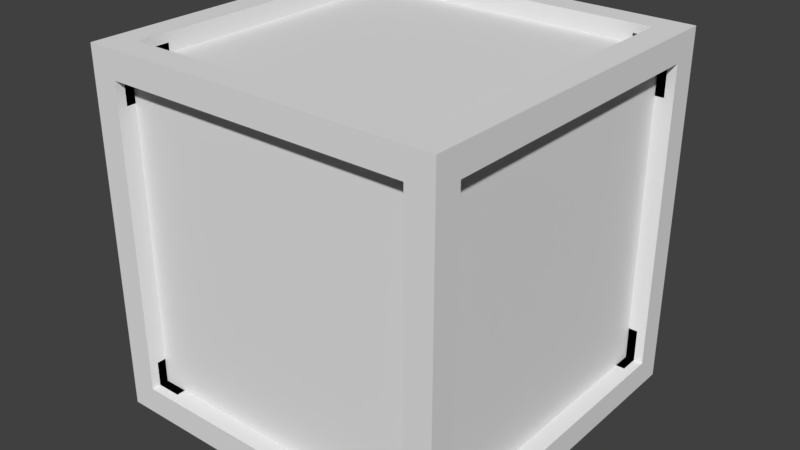 # Source: Crate2.blend  (saved by Blender 2.79.0; exported with 4.5.12 LTS)
import bpy
from mathutils import Matrix  # noqa: F401  (used for matrix-valued properties, if any)

bpy.ops.wm.read_factory_settings(use_empty=True)
scene = bpy.context.scene
scene.name = 'Scene'

# ---- collections
col_collection_1 = bpy.data.collections.new('Collection 1'); scene.collection.children.link(col_collection_1)

# ---- world
world_world = bpy.data.worlds.new('World'); scene.world = world_world
world_world.color = (0.05088, 0.05088, 0.05088)
world_world.use_sun_shadow = False
world_world.sun_shadow_jitter_overblur = 0.0
world_world.cycles.sampling_method = 'MANUAL'

# ---- meshes
me_cube_001 = bpy.data.meshes.new('Cube.001')
me_cube_001.from_pydata([(-0.85, -1.0, -0.85), (-0.85, -0.85, -1.0), (-1.0, -0.85, -0.85), (-1.0, -1.0, -1.0), (-0.7502, -0.85, -1.0), (-0.85, -0.9, -0.85), (-0.9, -0.85, -0.85), (-0.85, -0.85, -0.9), (-1.0, -0.7448, -0.85), (-0.9, -0.7448, -0.85), (-1.0, -0.85, -0.6653), (-0.9, -0.85, -0.6653), (-0.95, -0.85, -0.6653), (-0.95, -0.85, -0.85), (-0.95, -0.7448, -0.85), (-0.85, -0.9, -0.7112), (-0.85, -1.0, -0.7112), (-0.712, -1.0, -0.85), (-0.712, -0.9, -0.85), (-0.712, -0.95, -0.85), (-0.85, -0.95, -0.85), (-0.85, -0.95, -0.7112), (-0.7502, -0.85, -0.9), (-0.85, -0.6761, -1.0), (-0.85, -0.6761, -0.9), (-0.7502, -0.85, -0.95), (-0.85, -0.85, -0.95), (-0.85, -0.6761, -0.95), (0.85, -1.0, -0.85), (0.85, -0.85, -1.0), (1.0, -0.85, -0.85), (1.0, -1.0, -1.0), (0.7502, -0.85, -1.0), (0.0, -1.0, -1.0), (0.0, -0.9, -0.85), (0.0, -1.0, -0.85), (0.85, -0.9, -0.85), (0.0, -0.85, -1.0), (0.9, -0.85, -0.85), (0.85, -0.85, -0.9), (0.0, -0.85, -0.9), (1.0, -0.7448, -0.85), (0.9, -0.7448, -0.85), (1.0, -0.85, -0.6653), (0.9, -0.85, -0.6653), (0.95, -0.85, -0.6653), (0.95, -0.85, -0.85), (0.95, -0.7448, -0.85), (0.85, -0.9, -0.7112), (0.85, -1.0, -0.7112), (0.712, -1.0, -0.85), (0.712, -0.9, -0.85), (0.712, -0.95, -0.85), (0.85, -0.95, -0.85), (0.85, -0.95, -0.7112), (0.7502, -0.85, -0.9), (0.85, -0.6761, -1.0), (0.85, -0.6761, -0.9), (0.7502, -0.85, -0.95), (0.85, -0.85, -0.95), (0.85, -0.6761, -0.95), (0.0, -0.85, -0.9), (-0.85, 1.0, -0.85), (-0.85, 0.85, -1.0), (-1.0, 0.85, -0.85), (-1.0, 1.0, -1.0), (-0.7502, 0.85, -1.0), (-0.85, 0.9, -0.85), (-0.9, 0.85, -0.85), (-0.85, 0.85, -0.9), (-1.0, 0.7448, -0.85), (-0.9, 0.7448, -0.85), (-1.0, 0.85, -0.6653), (-0.9, 0.85, -0.6653), (-0.95, 0.85, -0.6653), (-0.95, 0.85, -0.85), (-0.95, 0.7448, -0.85), (-0.85, 0.9, -0.7112), (-0.85, 1.0, -0.7112), (-0.712, 1.0, -0.85), (-0.712, 0.9, -0.85), (-0.712, 0.95, -0.85), (-0.85, 0.95, -0.85), (-0.85, 0.95, -0.7112), (-0.7502, 0.85, -0.9), (-0.85, 0.6761, -1.0), (-0.85, 0.6761, -0.9), (-0.7502, 0.85, -0.95), (-0.85, 0.85, -0.95), (-0.85, 0.6761, -0.95), (-1.0, 0.0, -0.85), (-0.85, 0.0, -1.0), (-0.9, 0.0, -0.85), (-1.0, 0.0, -1.0), (-0.85, 0.0, -0.9), (0.85, 1.0, -0.85), (0.85, 0.85, -1.0), (1.0, 0.85, -0.85), (1.0, 1.0, -1.0), (0.7502, 0.85, -1.0), (0.0, 1.0, -1.0), (0.0, 0.9, -0.85), (0.0, 1.0, -0.85), (0.85, 0.9, -0.85), (0.0, 0.85, -1.0), (0.9, 0.85, -0.85), (0.85, 0.85, -0.9), (0.0, 0.85, -0.9), (1.0, 0.7448, -0.85), (0.9, 0.7448, -0.85), (1.0, 0.85, -0.6653), (0.9, 0.85, -0.6653), (0.95, 0.85, -0.6653), (0.95, 0.85, -0.85), (0.95, 0.7448, -0.85), (0.85, 0.9, -0.7112), (0.85, 1.0, -0.7112), (0.712, 1.0, -0.85), (0.712, 0.9, -0.85), (0.712, 0.95, -0.85), (0.85, 0.95, -0.85), (0.85, 0.95, -0.7112), (0.7502, 0.85, -0.9), (0.85, 0.6761, -1.0), (0.85, 0.6761, -0.9), (0.7502, 0.85, -0.95), (0.85, 0.85, -0.95), (0.85, 0.6761, -0.95), (1.0, 0.0, -0.85), (0.85, 0.0, -1.0), (0.9, 0.0, -0.85), (1.0, 0.0, -1.0), (0.85, 0.0, -0.9), (0.0, 0.85, -0.9), (-0.85, -1.0, 0.85), (-0.85, -0.85, 1.0), (-1.0, -0.85, 0.85), (-1.0, -1.0, 1.0), (-0.7502, -0.85, 1.0), (-0.85, -0.9, 0.85), (-0.9, -0.85, 0.85), (-0.85, -0.85, 0.9), (-1.0, -0.7448, 0.85), (-0.9, -0.7448, 0.85), (-1.0, -0.85, 0.6653), (-0.9, -0.85, 0.6653), (-0.95, -0.85, 0.6653), (-0.95, -0.85, 0.85), (-0.95, -0.7448, 0.85), (-0.85, -0.9, 0.7112), (-0.85, -1.0, 0.7112), (-0.712, -1.0, 0.85), (-0.712, -0.9, 0.85), (-0.712, -0.95, 0.85), (-0.85, -0.95, 0.85), (-0.85, -0.95, 0.7112), (-0.7502, -0.85, 0.9), (-0.85, -0.6761, 1.0), (-0.85, -0.6761, 0.9), (-0.7502, -0.85, 0.95), (-0.85, -0.85, 0.95), (-0.85, -0.6761, 0.95), (-0.9, -0.85, 0.0), (-0.85, -0.9, 0.0), (-1.0, -1.0, 0.0), (-0.85, -1.0, 0.0), (-1.0, -0.85, 0.0), (-0.85, -0.9, 0.0), (-0.85, -0.9, 0.0), (-0.85, -1.0, 0.0), (0.85, -1.0, 0.85), (0.85, -0.85, 1.0), (1.0, -0.85, 0.85), (1.0, -1.0, 1.0), (0.7502, -0.85, 1.0), (0.0, -1.0, 1.0), (0.0, -0.9, 0.85), (0.0, -1.0, 0.85), (0.85, -0.9, 0.85), (0.0, -0.85, 1.0), (0.9, -0.85, 0.85), (0.85, -0.85, 0.9), (0.0, -0.85, 0.9), (1.0, -0.7448, 0.85), (0.9, -0.7448, 0.85), (1.0, -0.85, 0.6653), (0.9, -0.85, 0.6653), (0.95, -0.85, 0.6653), (0.95, -0.85, 0.85), (0.95, -0.7448, 0.85), (0.85, -0.9, 0.7112), (0.85, -1.0, 0.7112), (0.712, -1.0, 0.85), (0.712, -0.9, 0.85), (0.712, -0.95, 0.85), (0.85, -0.95, 0.85), (0.85, -0.95, 0.7112), (0.7502, -0.85, 0.9), (0.85, -0.6761, 1.0), (0.85, -0.6761, 0.9), (0.7502, -0.85, 0.95), (0.85, -0.85, 0.95), (0.85, -0.6761, 0.95), (0.9, -0.85, 0.0), (0.85, -0.9, 0.0), (1.0, -1.0, 0.0), (0.85, -1.0, 0.0), (1.0, -0.85, 0.0), (0.85, -0.9, 0.0), (0.85, -0.9, 0.0), (0.85, -1.0, 0.0), (0.0, -0.85, 0.9), (-0.85, 1.0, 0.85), (-0.85, 0.85, 1.0), (-1.0, 0.85, 0.85), (-1.0, 1.0, 1.0), (-0.7502, 0.85, 1.0), (-0.85, 0.9, 0.85), (-0.9, 0.85, 0.85), (-0.85, 0.85, 0.9), (-1.0, 0.7448, 0.85), (-0.9, 0.7448, 0.85), (-1.0, 0.85, 0.6653), (-0.9, 0.85, 0.6653), (-0.95, 0.85, 0.6653), (-0.95, 0.85, 0.85), (-0.95, 0.7448, 0.85), (-0.85, 0.9, 0.7112), (-0.85, 1.0, 0.7112), (-0.712, 1.0, 0.85), (-0.712, 0.9, 0.85), (-0.712, 0.95, 0.85), (-0.85, 0.95, 0.85), (-0.85, 0.95, 0.7112), (-0.7502, 0.85, 0.9), (-0.85, 0.6761, 1.0), (-0.85, 0.6761, 0.9), (-0.7502, 0.85, 0.95), (-0.85, 0.85, 0.95), (-0.85, 0.6761, 0.95), (-1.0, 0.0, 0.85), (-0.85, 0.0, 1.0), (-0.9, 0.0, 0.85), (-1.0, 0.0, 1.0), (-0.85, 0.0, 0.9), (-0.9, 0.85, 0.0), (-0.85, 0.9, 0.0), (-1.0, 1.0, 0.0), (-0.85, 1.0, 0.0), (-1.0, 0.85, 0.0), (-0.85, 0.9, 0.0), (-0.85, 0.9, 0.0), (-0.85, 1.0, 0.0), (0.85, 1.0, 0.85), (0.85, 0.85, 1.0), (1.0, 0.85, 0.85), (1.0, 1.0, 1.0), (0.7502, 0.85, 1.0), (0.0, 1.0, 1.0), (0.0, 0.9, 0.85), (0.0, 1.0, 0.85), (0.85, 0.9, 0.85), (0.0, 0.85, 1.0), (0.9, 0.85, 0.85), (0.85, 0.85, 0.9), (0.0, 0.85, 0.9), (1.0, 0.7448, 0.85), (0.9, 0.7448, 0.85), (1.0, 0.85, 0.6653), (0.9, 0.85, 0.6653), (0.95, 0.85, 0.6653), (0.95, 0.85, 0.85), (0.95, 0.7448, 0.85), (0.85, 0.9, 0.7112), (0.85, 1.0, 0.7112), (0.712, 1.0, 0.85), (0.712, 0.9, 0.85), (0.712, 0.95, 0.85), (0.85, 0.95, 0.85), (0.85, 0.95, 0.7112), (0.7502, 0.85, 0.9), (0.85, 0.6761, 1.0), (0.85, 0.6761, 0.9), (0.7502, 0.85, 0.95), (0.85, 0.85, 0.95), (0.85, 0.6761, 0.95), (1.0, 0.0, 0.85), (0.85, 0.0, 1.0), (0.9, 0.0, 0.85), (1.0, 0.0, 1.0), (0.85, 0.0, 0.9), (0.9, 0.85, 0.0), (0.85, 0.9, 0.0), (1.0, 1.0, 0.0), (0.85, 1.0, 0.0), (1.0, 0.85, 0.0), (0.85, 0.9, 0.0), (0.85, 0.9, 0.0), (0.85, 1.0, 0.0), (0.0, 0.85, 0.9)], [], [(0, 5, 15, 16), (91, 94, 24, 23), (165, 164, 3, 0, 16, 169), (37, 33, 3, 1, 4), (1, 3, 93, 91, 23), (90, 93, 3, 2, 8), (2, 6, 9, 8), (0, 3, 33, 35, 17), (35, 34, 18, 17), (2, 3, 164, 166, 10), (166, 162, 11, 10), (24, 27, 26, 7), (1, 7, 22, 4), (9, 92, 90, 8), (11, 12, 13, 6), (11, 6, 2, 10), (6, 13, 14, 9), (15, 168, 165, 169, 16), (18, 5, 0, 17), (18, 19, 20, 5), (5, 20, 21, 15), (22, 40, 37, 4), (24, 7, 1, 23), (7, 26, 25, 22), (28, 49, 48, 36), (129, 56, 57, 132), (206, 210, 49, 28, 31, 205), (37, 32, 29, 31, 33), (29, 56, 129, 131, 31), (128, 41, 30, 31, 131), (30, 41, 42, 38), (28, 50, 35, 33, 31), (35, 50, 51, 34), (30, 43, 207, 205, 31), (207, 43, 44, 203), (57, 39, 59, 60), (29, 32, 55, 39), (42, 41, 128, 130), (44, 38, 46, 45), (44, 43, 30, 38), (38, 42, 47, 46), (48, 49, 210, 206, 209), (51, 50, 28, 36), (51, 36, 53, 52), (36, 48, 54, 53), (55, 32, 37, 40), (57, 56, 29, 39), (39, 55, 58, 59), (62, 78, 77, 67), (91, 85, 86, 94), (248, 252, 78, 62, 65, 247), (104, 66, 63, 65, 100), (63, 85, 91, 93, 65), (90, 70, 64, 65, 93), (64, 70, 71, 68), (62, 79, 102, 100, 65), (102, 79, 80, 101), (64, 72, 249, 247, 65), (249, 72, 73, 245), (86, 69, 88, 89), (63, 66, 84, 69), (71, 70, 90, 92), (73, 68, 75, 74), (73, 72, 64, 68), (68, 71, 76, 75), (77, 78, 252, 248, 251), (80, 79, 62, 67), (80, 67, 82, 81), (67, 77, 83, 82), (84, 66, 104, 107), (86, 85, 63, 69), (69, 84, 87, 88), (95, 103, 115, 116), (129, 132, 124, 123), (294, 293, 98, 95, 116, 298), (104, 100, 98, 96, 99), (96, 98, 131, 129, 123), (128, 131, 98, 97, 108), (97, 105, 109, 108), (95, 98, 100, 102, 117), (102, 101, 118, 117), (97, 98, 293, 295, 110), (295, 291, 111, 110), (124, 127, 126, 106), (96, 106, 122, 99), (109, 130, 128, 108), (111, 112, 113, 105), (111, 105, 97, 110), (105, 113, 114, 109), (115, 297, 294, 298, 116), (118, 103, 95, 117), (118, 119, 120, 103), (103, 120, 121, 115), (122, 107, 104, 99), (124, 106, 96, 123), (106, 126, 125, 122), (203, 44, 38, 42, 130, 109, 105, 111, 291, 269, 263, 267, 288, 184, 180, 186), (134, 150, 149, 139), (241, 157, 158, 244), (165, 169, 150, 134, 137, 164), (179, 138, 135, 137, 175), (135, 157, 241, 243, 137), (240, 142, 136, 137, 243), (136, 142, 143, 140), (134, 151, 177, 175, 137), (177, 151, 152, 176), (136, 144, 166, 164, 137), (166, 144, 145, 162), (158, 141, 160, 161), (135, 138, 156, 141), (143, 142, 240, 242), (145, 140, 147, 146), (145, 144, 136, 140), (140, 143, 148, 147), (149, 150, 169, 165, 168), (152, 151, 134, 139), (152, 139, 154, 153), (139, 149, 155, 154), (156, 138, 179, 182), (158, 157, 135, 141), (141, 156, 159, 160), (165, 163, 168), (170, 178, 190, 191), (287, 290, 199, 198), (206, 205, 173, 170, 191, 210), (179, 175, 173, 171, 174), (171, 173, 289, 287, 198), (286, 289, 173, 172, 183), (172, 180, 184, 183), (170, 173, 175, 177, 192), (177, 176, 193, 192), (172, 173, 205, 207, 185), (207, 203, 186, 185), (199, 202, 201, 181), (171, 181, 197, 174), (184, 288, 286, 183), (186, 187, 188, 180), (186, 180, 172, 185), (180, 188, 189, 184), (190, 209, 206, 210, 191), (193, 178, 170, 192), (193, 194, 195, 178), (178, 195, 196, 190), (197, 182, 179, 174), (199, 181, 171, 198), (181, 201, 200, 197), (206, 209, 204), (92, 9, 6, 11, 162, 145, 140, 143, 242, 221, 218, 223, 245, 73, 68, 71), (212, 217, 227, 228), (241, 244, 236, 235), (248, 247, 215, 212, 228, 252), (262, 258, 215, 213, 216), (213, 215, 243, 241, 235), (240, 243, 215, 214, 220), (214, 218, 221, 220), (212, 215, 258, 260, 229), (260, 259, 230, 229), (214, 215, 247, 249, 222), (249, 245, 223, 222), (236, 239, 238, 219), (213, 219, 234, 216), (221, 242, 240, 220), (223, 224, 225, 218), (223, 218, 214, 222), (218, 225, 226, 221), (227, 251, 248, 252, 228), (230, 217, 212, 229), (230, 231, 232, 217), (217, 232, 233, 227), (234, 265, 262, 216), (236, 219, 213, 235), (219, 238, 237, 234), (248, 251, 246), (7, 24, 94, 86, 69, 133, 106, 124, 132, 57, 39, 61), (253, 274, 273, 261), (287, 281, 282, 290), (294, 298, 274, 253, 256, 293), (262, 257, 254, 256, 258), (254, 281, 287, 289, 256), (286, 266, 255, 256, 289), (255, 266, 267, 263), (253, 275, 260, 258, 256), (260, 275, 276, 259), (255, 268, 295, 293, 256), (295, 268, 269, 291), (282, 264, 284, 285), (254, 257, 280, 264), (267, 266, 286, 288), (269, 263, 271, 270), (269, 268, 255, 263), (263, 267, 272, 271), (273, 274, 298, 294, 297), (276, 275, 253, 261), (276, 261, 278, 277), (261, 273, 279, 278), (280, 257, 262, 265), (282, 281, 254, 264), (264, 280, 283, 284), (294, 292, 297), (141, 211, 181, 199, 290, 282, 264, 299, 219, 236, 244, 158), (80, 67, 250, 217, 230, 259, 276, 261, 296, 103, 118, 101), (18, 34, 51, 36, 208, 178, 193, 176, 152, 139, 167, 5)])
_uv = me_cube_001.uv_layers.new(name='UVMap')
_uv.uv.foreach_set('vector', [0.2874, 0.8019, 0.2904, 0.8019, 0.2904, 0.8061, 0.2874, 0.8061, 0.3178, 0.7973, 0.3178, 0.8004, 0.2972, 0.8004, 0.2972, 0.7973, 0.292, 0.8277, 0.2874, 0.8277, 0.2874, 0.7973, 0.292, 0.8019, 0.292, 0.8061, 0.292, 0.8277, 0.3178, 0.7867, 0.3178, 0.7821, 0.2874, 0.7821, 0.292, 0.7867, 0.295, 0.7867, 0.292, 0.7867, 0.2874, 0.7821, 0.2874, 0.8125, 0.292, 0.8125, 0.292, 0.792, 0.3178, 0.8019, 0.3178, 0.7973, 0.2874, 0.7973, 0.292, 0.8019, 0.2952, 0.8019, 0.2874, 0.7867, 0.2904, 0.7867, 0.2904, 0.7899, 0.2874, 0.7899, 0.292, 0.8019, 0.2874, 0.7973, 0.3178, 0.7973, 0.3178, 0.8019, 0.2962, 0.8019, 0.3178, 0.7821, 0.3178, 0.7852, 0.2962, 0.7852, 0.2962, 0.7821, 0.292, 0.8019, 0.2874, 0.7973, 0.2874, 0.8277, 0.292, 0.8277, 0.292, 0.8075, 0.2874, 0.8277, 0.2904, 0.8277, 0.2904, 0.8075, 0.2874, 0.8075, 0.2972, 0.8004, 0.2972, 0.7989, 0.292, 0.7989, 0.292, 0.8004, 0.292, 0.7973, 0.292, 0.8004, 0.295, 0.8004, 0.295, 0.7973, 0.2904, 0.7899, 0.2904, 0.8125, 0.2874, 0.8125, 0.2874, 0.7899, 0.2904, 0.8075, 0.2889, 0.8075, 0.2889, 0.8019, 0.2904, 0.8019, 0.2904, 0.8075, 0.2904, 0.8019, 0.2874, 0.8019, 0.2874, 0.8075, 0.2904, 0.7867, 0.2889, 0.7867, 0.2889, 0.7899, 0.2904, 0.7899, 0.2904, 0.8061, 0.2904, 0.8277, 0.2874, 0.8277, 0.2874, 0.8277, 0.2874, 0.8061, 0.2962, 0.7852, 0.292, 0.7852, 0.292, 0.7821, 0.2962, 0.7821, 0.2962, 0.7852, 0.2962, 0.7837, 0.292, 0.7837, 0.292, 0.7852, 0.2904, 0.8019, 0.2889, 0.8019, 0.2889, 0.8061, 0.2904, 0.8061, 0.295, 0.8004, 0.3178, 0.8004, 0.3178, 0.7973, 0.295, 0.7973, 0.2972, 0.8004, 0.292, 0.8004, 0.292, 0.7973, 0.2972, 0.7973, 0.292, 0.8004, 0.292, 0.7989, 0.295, 0.7989, 0.295, 0.8004, 0.2874, 0.8019, 0.2874, 0.8061, 0.2904, 0.8061, 0.2904, 0.8019, 0.3178, 0.7973, 0.2972, 0.7973, 0.2972, 0.8004, 0.3178, 0.8004, 0.3436, 0.8277, 0.3436, 0.8277, 0.3436, 0.8061, 0.3436, 0.8019, 0.3482, 0.7973, 0.3482, 0.8277, 0.3178, 0.7867, 0.3406, 0.7867, 0.3436, 0.7867, 0.3482, 0.7821, 0.3178, 0.7821, 0.3436, 0.7867, 0.3436, 0.792, 0.3436, 0.8125, 0.3482, 0.8125, 0.3482, 0.7821, 0.3178, 0.8019, 0.2952, 0.8019, 0.292, 0.8019, 0.2874, 0.7973, 0.3178, 0.7973, 0.2874, 0.7867, 0.2874, 0.7899, 0.2844, 0.7899, 0.2844, 0.7867, 0.3436, 0.8019, 0.3394, 0.8019, 0.3178, 0.8019, 0.3178, 0.7973, 0.3482, 0.7973, 0.3178, 0.7821, 0.3394, 0.7821, 0.3394, 0.7852, 0.3178, 0.7852, 0.292, 0.8019, 0.292, 0.8075, 0.292, 0.8277, 0.2874, 0.8277, 0.2874, 0.7973, 0.2874, 0.8277, 0.2874, 0.8075, 0.2844, 0.8075, 0.2844, 0.8277, 0.2972, 0.8004, 0.292, 0.8004, 0.292, 0.7989, 0.2972, 0.7989, 0.3436, 0.7973, 0.3406, 0.7973, 0.3406, 0.8004, 0.3436, 0.8004, 0.3451, 0.7899, 0.3482, 0.7899, 0.3482, 0.8125, 0.3451, 0.8125, 0.3451, 0.8075, 0.3451, 0.8019, 0.3466, 0.8019, 0.3466, 0.8075, 0.3451, 0.8075, 0.3482, 0.8075, 0.3482, 0.8019, 0.3451, 0.8019, 0.3451, 0.7867, 0.3451, 0.7899, 0.3466, 0.7899, 0.3466, 0.7867, 0.2904, 0.8061, 0.2874, 0.8061, 0.2874, 0.8277, 0.2874, 0.8277, 0.2904, 0.8277, 0.3394, 0.7852, 0.3394, 0.7821, 0.3436, 0.7821, 0.3436, 0.7852, 0.3394, 0.7852, 0.3436, 0.7852, 0.3436, 0.7837, 0.3394, 0.7837, 0.2904, 0.8019, 0.2904, 0.8061, 0.2889, 0.8061, 0.2889, 0.8019, 0.3406, 0.8004, 0.3406, 0.7973, 0.3178, 0.7973, 0.3178, 0.8004, 0.2972, 0.8004, 0.2972, 0.7973, 0.292, 0.7973, 0.292, 0.8004, 0.3436, 0.8004, 0.3406, 0.8004, 0.3406, 0.7989, 0.3436, 0.7989, 0.2874, 0.8019, 0.2874, 0.8061, 0.2844, 0.8061, 0.2844, 0.8019, 0.3178, 0.7973, 0.3383, 0.7973, 0.3383, 0.8004, 0.3178, 0.8004, 0.292, 0.8277, 0.292, 0.8277, 0.292, 0.8061, 0.292, 0.8019, 0.2874, 0.7973, 0.2874, 0.8277, 0.3178, 0.8383, 0.295, 0.8383, 0.292, 0.8383, 0.2874, 0.8429, 0.3178, 0.8429, 0.292, 0.8383, 0.292, 0.8331, 0.292, 0.8125, 0.2874, 0.8125, 0.2874, 0.8429, 0.3178, 0.8019, 0.3404, 0.8019, 0.3436, 0.8019, 0.3482, 0.7973, 0.3178, 0.7973, 0.2874, 0.8383, 0.2874, 0.8351, 0.2904, 0.8351, 0.2904, 0.8383, 0.292, 0.8019, 0.2962, 0.8019, 0.3178, 0.8019, 0.3178, 0.7973, 0.2874, 0.7973, 0.3178, 0.7821, 0.2962, 0.7821, 0.2962, 0.7791, 0.3178, 0.7791, 0.3436, 0.8019, 0.3436, 0.8075, 0.3436, 0.8277, 0.3482, 0.8277, 0.3482, 0.7973, 0.2874, 0.8277, 0.2874, 0.8075, 0.2904, 0.8075, 0.2904, 0.8277, 0.3383, 0.8004, 0.3436, 0.8004, 0.3436, 0.7989, 0.3383, 0.7989, 0.292, 0.7973, 0.295, 0.7973, 0.295, 0.8004, 0.292, 0.8004, 0.2904, 0.8351, 0.2874, 0.8351, 0.2874, 0.8125, 0.2904, 0.8125, 0.2904, 0.8075, 0.2904, 0.8019, 0.2889, 0.8019, 0.2889, 0.8075, 0.2904, 0.8075, 0.2874, 0.8075, 0.2874, 0.8019, 0.2904, 0.8019, 0.2904, 0.8383, 0.2904, 0.8351, 0.2889, 0.8351, 0.2889, 0.8383, 0.3451, 0.8061, 0.3482, 0.8061, 0.3482, 0.8277, 0.3482, 0.8277, 0.3451, 0.8277, 0.2962, 0.8399, 0.2962, 0.8429, 0.292, 0.8429, 0.292, 0.8399, 0.2962, 0.8399, 0.292, 0.8399, 0.292, 0.8414, 0.2962, 0.8414, 0.3451, 0.8019, 0.3451, 0.8061, 0.3466, 0.8061, 0.3466, 0.8019, 0.295, 0.8004, 0.295, 0.7973, 0.3178, 0.7973, 0.3178, 0.8004, 0.3383, 0.8004, 0.3383, 0.7973, 0.3436, 0.7973, 0.3436, 0.8004, 0.292, 0.8004, 0.295, 0.8004, 0.295, 0.7989, 0.292, 0.7989, 0.2874, 0.8019, 0.2844, 0.8019, 0.2844, 0.8061, 0.2874, 0.8061, 0.3178, 0.7973, 0.3178, 0.8004, 0.3383, 0.8004, 0.3383, 0.7973, 0.3436, 0.8277, 0.3482, 0.8277, 0.3482, 0.7973, 0.3436, 0.8019, 0.3436, 0.8061, 0.3436, 0.8277, 0.3178, 0.8383, 0.3178, 0.8429, 0.3482, 0.8429, 0.3436, 0.8383, 0.3406, 0.8383, 0.3436, 0.8383, 0.3482, 0.8429, 0.3482, 0.8125, 0.3436, 0.8125, 0.3436, 0.8331, 0.3178, 0.8019, 0.3178, 0.7973, 0.3482, 0.7973, 0.3436, 0.8019, 0.3404, 0.8019, 0.2874, 0.8383, 0.2844, 0.8383, 0.2844, 0.8351, 0.2874, 0.8351, 0.3436, 0.8019, 0.3482, 0.7973, 0.3178, 0.7973, 0.3178, 0.8019, 0.3394, 0.8019, 0.3178, 0.7821, 0.3178, 0.7791, 0.3394, 0.7791, 0.3394, 0.7821, 0.3436, 0.8019, 0.3482, 0.7973, 0.3482, 0.8277, 0.3436, 0.8277, 0.3436, 0.8075, 0.2874, 0.8277, 0.2844, 0.8277, 0.2844, 0.8075, 0.2874, 0.8075, 0.3383, 0.8004, 0.3383, 0.7989, 0.3436, 0.7989, 0.3436, 0.8004, 0.3436, 0.7973, 0.3436, 0.8004, 0.3406, 0.8004, 0.3406, 0.7973, 0.3451, 0.8351, 0.3451, 0.8125, 0.3482, 0.8125, 0.3482, 0.8351, 0.3451, 0.8075, 0.3466, 0.8075, 0.3466, 0.8019, 0.3451, 0.8019, 0.3451, 0.8075, 0.3451, 0.8019, 0.3482, 0.8019, 0.3482, 0.8075, 0.3451, 0.8383, 0.3466, 0.8383, 0.3466, 0.8351, 0.3451, 0.8351, 0.3451, 0.8061, 0.3451, 0.8277, 0.3482, 0.8277, 0.3482, 0.8277, 0.3482, 0.8061, 0.3394, 0.8399, 0.3436, 0.8399, 0.3436, 0.8429, 0.3394, 0.8429, 0.3394, 0.8399, 0.3394, 0.8414, 0.3436, 0.8414, 0.3436, 0.8399, 0.3451, 0.8019, 0.3466, 0.8019, 0.3466, 0.8061, 0.3451, 0.8061, 0.3406, 0.8004, 0.3178, 0.8004, 0.3178, 0.7973, 0.3406, 0.7973, 0.3383, 0.8004, 0.3436, 0.8004, 0.3436, 0.7973, 0.3383, 0.7973, 0.3436, 0.8004, 0.3436, 0.7989, 0.3406, 0.7989, 0.3406, 0.8004, 0.3981, 0.8156, 0.3981, 0.7902, 0.3981, 0.7832, 0.4021, 0.7832, 0.4306, 0.7832, 0.459, 0.7832, 0.463, 0.7832, 0.463, 0.7902, 0.463, 0.8156, 0.463, 0.841, 0.463, 0.848, 0.459, 0.848, 0.4306, 0.848, 0.4021, 0.848, 0.3981, 0.848, 0.3981, 0.841, 0.2874, 0.7928, 0.2874, 0.7886, 0.2904, 0.7886, 0.2904, 0.7928, 0.3178, 0.7973, 0.2972, 0.7973, 0.2972, 0.7943, 0.3178, 0.7943, 0.292, 0.8277, 0.292, 0.8277, 0.292, 0.8493, 0.292, 0.8535, 0.2874, 0.8581, 0.2874, 0.8277, 0.3178, 0.7867, 0.295, 0.7867, 0.292, 0.7867, 0.2874, 0.7821, 0.3178, 0.7821, 0.292, 0.7867, 0.292, 0.792, 0.292, 0.8125, 0.2874, 0.8125, 0.2874, 0.7821, 0.3178, 0.7928, 0.2952, 0.7928, 0.292, 0.7928, 0.2874, 0.7973, 0.3178, 0.7973, 0.2874, 0.7867, 0.2874, 0.7899, 0.2904, 0.7899, 0.2904, 0.7867, 0.292, 0.7928, 0.2962, 0.7928, 0.3178, 0.7928, 0.3178, 0.7973, 0.2874, 0.7973, 0.3178, 0.7821, 0.2962, 0.7821, 0.2962, 0.7852, 0.3178, 0.7852, 0.292, 0.7928, 0.292, 0.7872, 0.292, 0.767, 0.2874, 0.767, 0.2874, 0.7973, 0.2874, 0.8277, 0.2874, 0.8479, 0.2904, 0.8479, 0.2904, 0.8277, 0.2972, 0.7943, 0.292, 0.7943, 0.292, 0.7958, 0.2972, 0.7958, 0.292, 0.7973, 0.295, 0.7973, 0.295, 0.7943, 0.292, 0.7943, 0.2904, 0.7899, 0.2874, 0.7899, 0.2874, 0.8125, 0.2904, 0.8125, 0.2904, 0.7872, 0.2904, 0.7928, 0.2889, 0.7928, 0.2889, 0.7872, 0.2904, 0.7872, 0.2874, 0.7872, 0.2874, 0.7928, 0.2904, 0.7928, 0.2904, 0.7867, 0.2904, 0.7899, 0.2889, 0.7899, 0.2889, 0.7867, 0.2904, 0.7886, 0.2874, 0.7886, 0.2874, 0.767, 0.2874, 0.767, 0.2904, 0.767, 0.2962, 0.7852, 0.2962, 0.7821, 0.292, 0.7821, 0.292, 0.7852, 0.2962, 0.7852, 0.292, 0.7852, 0.292, 0.7837, 0.2962, 0.7837, 0.2904, 0.7928, 0.2904, 0.7886, 0.2889, 0.7886, 0.2889, 0.7928, 0.295, 0.7943, 0.295, 0.7973, 0.3178, 0.7973, 0.3178, 0.7943, 0.2972, 0.7943, 0.2972, 0.7973, 0.292, 0.7973, 0.292, 0.7943, 0.292, 0.7943, 0.295, 0.7943, 0.295, 0.7958, 0.292, 0.7958, 0.292, 0.7821, 0.292, 0.7852, 0.292, 0.7852, 0.2874, 0.7928, 0.2904, 0.7928, 0.2904, 0.7886, 0.2874, 0.7886, 0.3178, 0.7973, 0.3178, 0.7943, 0.2972, 0.7943, 0.2972, 0.7973, 0.3436, 0.8277, 0.3482, 0.8277, 0.3482, 0.8581, 0.3436, 0.8535, 0.3436, 0.8493, 0.3436, 0.8277, 0.3178, 0.7867, 0.3178, 0.7821, 0.3482, 0.7821, 0.3436, 0.7867, 0.3406, 0.7867, 0.3436, 0.7867, 0.3482, 0.7821, 0.3482, 0.8125, 0.3436, 0.8125, 0.3436, 0.792, 0.3178, 0.7928, 0.3178, 0.7973, 0.2874, 0.7973, 0.292, 0.7928, 0.2952, 0.7928, 0.2874, 0.7867, 0.2844, 0.7867, 0.2844, 0.7899, 0.2874, 0.7899, 0.3436, 0.7928, 0.3482, 0.7973, 0.3178, 0.7973, 0.3178, 0.7928, 0.3394, 0.7928, 0.3178, 0.7821, 0.3178, 0.7852, 0.3394, 0.7852, 0.3394, 0.7821, 0.292, 0.7928, 0.2874, 0.7973, 0.2874, 0.767, 0.292, 0.767, 0.292, 0.7872, 0.2874, 0.8277, 0.2844, 0.8277, 0.2844, 0.8479, 0.2874, 0.8479, 0.2972, 0.7943, 0.2972, 0.7958, 0.292, 0.7958, 0.292, 0.7943, 0.3436, 0.7973, 0.3436, 0.7943, 0.3406, 0.7943, 0.3406, 0.7973, 0.3451, 0.7899, 0.3451, 0.8125, 0.3482, 0.8125, 0.3482, 0.7899, 0.3451, 0.7872, 0.3466, 0.7872, 0.3466, 0.7928, 0.3451, 0.7928, 0.3451, 0.7872, 0.3451, 0.7928, 0.3482, 0.7928, 0.3482, 0.7872, 0.3451, 0.7867, 0.3466, 0.7867, 0.3466, 0.7899, 0.3451, 0.7899, 0.2904, 0.7886, 0.2904, 0.767, 0.2874, 0.767, 0.2874, 0.767, 0.2874, 0.7886, 0.3394, 0.7852, 0.3436, 0.7852, 0.3436, 0.7821, 0.3394, 0.7821, 0.3394, 0.7852, 0.3394, 0.7837, 0.3436, 0.7837, 0.3436, 0.7852, 0.2904, 0.7928, 0.2889, 0.7928, 0.2889, 0.7886, 0.2904, 0.7886, 0.3406, 0.7943, 0.3178, 0.7943, 0.3178, 0.7973, 0.3406, 0.7973, 0.2972, 0.7943, 0.292, 0.7943, 0.292, 0.7973, 0.2972, 0.7973, 0.3436, 0.7943, 0.3436, 0.7958, 0.3406, 0.7958, 0.3406, 0.7943, 0.3436, 0.7821, 0.3436, 0.7852, 0.3436, 0.7852, 0.4306, 0.7832, 0.4021, 0.7832, 0.3981, 0.7832, 0.3981, 0.7902, 0.3981, 0.8156, 0.3981, 0.841, 0.3981, 0.848, 0.4021, 0.848, 0.4306, 0.848, 0.459, 0.848, 0.463, 0.848, 0.463, 0.841, 0.463, 0.8156, 0.463, 0.7902, 0.463, 0.7832, 0.459, 0.7832, 0.2874, 0.7928, 0.2844, 0.7928, 0.2844, 0.7886, 0.2874, 0.7886, 0.3178, 0.7973, 0.3178, 0.7943, 0.3383, 0.7943, 0.3383, 0.7973, 0.292, 0.8277, 0.2874, 0.8277, 0.2874, 0.8581, 0.292, 0.8535, 0.292, 0.8493, 0.292, 0.8277, 0.3178, 0.8383, 0.3178, 0.8429, 0.2874, 0.8429, 0.292, 0.8383, 0.295, 0.8383, 0.292, 0.8383, 0.2874, 0.8429, 0.2874, 0.8125, 0.292, 0.8125, 0.292, 0.8331, 0.3178, 0.7928, 0.3178, 0.7973, 0.3482, 0.7973, 0.3436, 0.7928, 0.3404, 0.7928, 0.2874, 0.8383, 0.2904, 0.8383, 0.2904, 0.8351, 0.2874, 0.8351, 0.292, 0.7928, 0.2874, 0.7973, 0.3178, 0.7973, 0.3178, 0.7928, 0.2962, 0.7928, 0.3178, 0.7821, 0.3178, 0.7791, 0.2962, 0.7791, 0.2962, 0.7821, 0.3436, 0.7928, 0.3482, 0.7973, 0.3482, 0.767, 0.3436, 0.767, 0.3436, 0.7872, 0.2874, 0.8277, 0.2904, 0.8277, 0.2904, 0.8479, 0.2874, 0.8479, 0.3383, 0.7943, 0.3383, 0.7958, 0.3436, 0.7958, 0.3436, 0.7943, 0.292, 0.7973, 0.292, 0.7943, 0.295, 0.7943, 0.295, 0.7973, 0.2904, 0.8351, 0.2904, 0.8125, 0.2874, 0.8125, 0.2874, 0.8351, 0.2904, 0.7872, 0.2889, 0.7872, 0.2889, 0.7928, 0.2904, 0.7928, 0.2904, 0.7872, 0.2904, 0.7928, 0.2874, 0.7928, 0.2874, 0.7872, 0.2904, 0.8383, 0.2889, 0.8383, 0.2889, 0.8351, 0.2904, 0.8351, 0.3451, 0.7886, 0.3451, 0.767, 0.3482, 0.767, 0.3482, 0.767, 0.3482, 0.7886, 0.2962, 0.8399, 0.292, 0.8399, 0.292, 0.8429, 0.2962, 0.8429, 0.2962, 0.8399, 0.2962, 0.8414, 0.292, 0.8414, 0.292, 0.8399, 0.3451, 0.7928, 0.3466, 0.7928, 0.3466, 0.7886, 0.3451, 0.7886, 0.295, 0.7943, 0.3178, 0.7943, 0.3178, 0.7973, 0.295, 0.7973, 0.3383, 0.7943, 0.3436, 0.7943, 0.3436, 0.7973, 0.3383, 0.7973, 0.292, 0.7943, 0.292, 0.7958, 0.295, 0.7958, 0.295, 0.7943, 0.292, 0.7821, 0.292, 0.7791, 0.292, 0.7791, 0.3981, 0.7641, 0.3981, 0.7707, 0.3981, 0.7965, 0.3981, 0.8223, 0.3981, 0.829, 0.4306, 0.829, 0.463, 0.829, 0.463, 0.8223, 0.463, 0.7965, 0.463, 0.7707, 0.463, 0.7641, 0.4306, 0.7641, 0.2874, 0.7928, 0.2874, 0.7886, 0.2844, 0.7886, 0.2844, 0.7928, 0.3178, 0.7973, 0.3383, 0.7973, 0.3383, 0.7943, 0.3178, 0.7943, 0.3436, 0.8277, 0.3436, 0.8277, 0.3436, 0.8493, 0.3436, 0.8535, 0.3482, 0.8581, 0.3482, 0.8277, 0.3178, 0.8383, 0.3406, 0.8383, 0.3436, 0.8383, 0.3482, 0.8429, 0.3178, 0.8429, 0.3436, 0.8383, 0.3436, 0.8331, 0.3436, 0.8125, 0.3482, 0.8125, 0.3482, 0.8429, 0.3178, 0.7928, 0.3404, 0.7928, 0.3436, 0.7928, 0.3482, 0.7973, 0.3178, 0.7973, 0.2874, 0.8383, 0.2874, 0.8351, 0.2844, 0.8351, 0.2844, 0.8383, 0.3436, 0.7928, 0.3394, 0.7928, 0.3178, 0.7928, 0.3178, 0.7973, 0.3482, 0.7973, 0.3178, 0.7821, 0.3394, 0.7821, 0.3394, 0.7791, 0.3178, 0.7791, 0.3436, 0.7928, 0.3436, 0.7872, 0.3436, 0.767, 0.3482, 0.767, 0.3482, 0.7973, 0.2874, 0.8277, 0.2874, 0.8479, 0.2844, 0.8479, 0.2844, 0.8277, 0.3383, 0.7943, 0.3436, 0.7943, 0.3436, 0.7958, 0.3383, 0.7958, 0.3436, 0.7973, 0.3406, 0.7973, 0.3406, 0.7943, 0.3436, 0.7943, 0.3451, 0.8351, 0.3482, 0.8351, 0.3482, 0.8125, 0.3451, 0.8125, 0.3451, 0.7872, 0.3451, 0.7928, 0.3466, 0.7928, 0.3466, 0.7872, 0.3451, 0.7872, 0.3482, 0.7872, 0.3482, 0.7928, 0.3451, 0.7928, 0.3451, 0.8383, 0.3451, 0.8351, 0.3466, 0.8351, 0.3466, 0.8383, 0.3451, 0.7886, 0.3482, 0.7886, 0.3482, 0.767, 0.3482, 0.767, 0.3451, 0.767, 0.3394, 0.8399, 0.3394, 0.8429, 0.3436, 0.8429, 0.3436, 0.8399, 0.3394, 0.8399, 0.3436, 0.8399, 0.3436, 0.8414, 0.3394, 0.8414, 0.3451, 0.7928, 0.3451, 0.7886, 0.3466, 0.7886, 0.3466, 0.7928, 0.3406, 0.7943, 0.3406, 0.7973, 0.3178, 0.7973, 0.3178, 0.7943, 0.3383, 0.7943, 0.3383, 0.7973, 0.3436, 0.7973, 0.3436, 0.7943, 0.3436, 0.7943, 0.3406, 0.7943, 0.3406, 0.7958, 0.3436, 0.7958, 0.3436, 0.7821, 0.3436, 0.7791, 0.3436, 0.7791, 0.3981, 0.7641, 0.4306, 0.7641, 0.463, 0.7641, 0.463, 0.7707, 0.463, 0.7965, 0.463, 0.8223, 0.463, 0.829, 0.4306, 0.829, 0.3981, 0.829, 0.3981, 0.8223, 0.3981, 0.7965, 0.3981, 0.7707, 0.4034, 0.7832, 0.3981, 0.7832, 0.3981, 0.8156, 0.3981, 0.848, 0.4034, 0.848, 0.4306, 0.848, 0.4577, 0.848, 0.463, 0.848, 0.463, 0.8156, 0.463, 0.7832, 0.4577, 0.7832, 0.4306, 0.7832, 0.4034, 0.7832, 0.4306, 0.7832, 0.4577, 0.7832, 0.463, 0.7832, 0.463, 0.8156, 0.463, 0.848, 0.4577, 0.848, 0.4306, 0.848, 0.4034, 0.848, 0.3981, 0.848, 0.3981, 0.8156, 0.3981, 0.7832])
me_cube_001.use_remesh_preserve_volume = False
me_cube_001.use_remesh_preserve_attributes = False
me_cube_001.use_mirror_vertex_groups = False
me_cube_001.update()

# ---- objects
ob_cube = bpy.data.objects.new('Cube', me_cube_001)

# ---- transforms, parenting, visibility, modifiers, constraints
ob_cube.location = (0.0, 0.0, 0.5)
ob_cube.scale = (0.5, 0.5, 0.5)
ob_cube.lineart.crease_threshold = 0.0

# ---- collection membership
col_collection_1.objects.link(ob_cube)

# ---- scene / render settings (as saved in the file)
scene.frame_start = 1; scene.frame_end = 250; scene.frame_set(1)
scene.render.engine = 'BLENDER_EEVEE_NEXT'
scene.render.resolution_percentage = 50
scene.render.dither_intensity = 0.0
scene.cycles.use_denoising = False
scene.cycles.samples = 128
scene.cycles.sampling_pattern = 'TABULATED_SOBOL'
scene.cycles.use_adaptive_sampling = False
scene.cycles.use_light_tree = False
scene.cycles.blur_glossy = 0.0
scene.cycles.sample_clamp_indirect = 0.0
scene.view_settings.view_transform = 'Standard'
bpy.context.view_layer.update()

# ---- added for rendering (the .blend has no active camera and no usable light): camera, sun
cam_auto = bpy.data.cameras.new('AutoCamera')
cam_auto.lens = 50.0
cam_auto.sensor_width = 36.0
cam_auto.clip_end = 1000.0
ob_auto_camera = bpy.data.objects.new('AutoCamera', cam_auto)
scene.collection.objects.link(ob_auto_camera)
ob_auto_camera.location = (1.60254, -1.92304, 1.78203)
ob_auto_camera.rotation_euler = (1.09748, -7.21219e-08, 0.694738)
scene.camera = ob_auto_camera
light_auto_sun = bpy.data.lights.new('AutoSun', 'SUN')
light_auto_sun.energy = 3.0
light_auto_sun.angle = 0.0523599
ob_auto_sun = bpy.data.objects.new('AutoSun', light_auto_sun)
scene.collection.objects.link(ob_auto_sun)
ob_auto_sun.rotation_euler = (0.872665, 0.174533, 0.523599)
bpy.context.view_layer.update()
